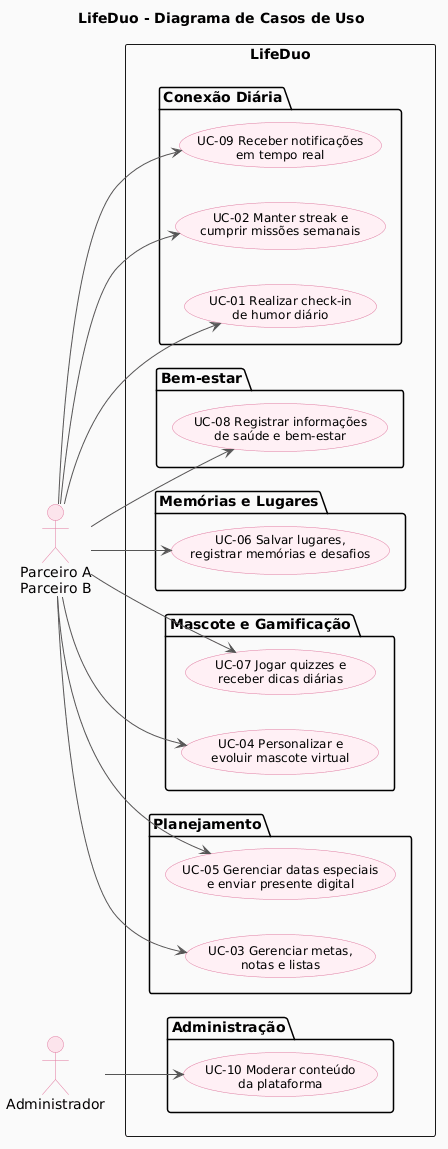

The diagram above was rendered by PlantUML. Its source (embedded in the PNG):
@startuml
title LifeDuo - Diagrama de Casos de Uso
left to right direction
skinparam backgroundColor #FAFAFA
skinparam shadowing false
skinparam usecase {
  BackgroundColor #FFF0F5
  BorderColor #E07AA0
  FontSize 12
}
skinparam actor {
  BackgroundColor #FCE4EC
  BorderColor #E07AA0
}
skinparam ArrowColor #555555

actor "Parceiro A\nParceiro B" as Partner
actor "Administrador" as Admin

rectangle "LifeDuo" {
  package "Conexão Diária" {
    usecase "UC-01 Realizar check-in\nde humor diário" as UC1
    usecase "UC-02 Manter streak e\ncumprir missões semanais" as UC2
    usecase "UC-09 Receber notificações\nem tempo real" as UC9
  }
  package "Planejamento" {
    usecase "UC-03 Gerenciar metas,\nnotas e listas" as UC3
    usecase "UC-05 Gerenciar datas especiais\ne enviar presente digital" as UC5
  }
  package "Mascote e Gamificação" {
    usecase "UC-04 Personalizar e\nevoluir mascote virtual" as UC4
    usecase "UC-07 Jogar quizzes e\nreceber dicas diárias" as UC7
  }
  package "Memórias e Lugares" {
    usecase "UC-06 Salvar lugares,\nregistrar memórias e desafios" as UC6
  }
  package "Bem-estar" {
    usecase "UC-08 Registrar informações\nde saúde e bem-estar" as UC8
  }
  package "Administração" {
    usecase "UC-10 Moderar conteúdo\nda plataforma" as UC10
  }
}

Partner --> UC1
Partner --> UC2
Partner --> UC3
Partner --> UC4
Partner --> UC5
Partner --> UC6
Partner --> UC7
Partner --> UC8
Partner --> UC9
Admin --> UC10
@enduml